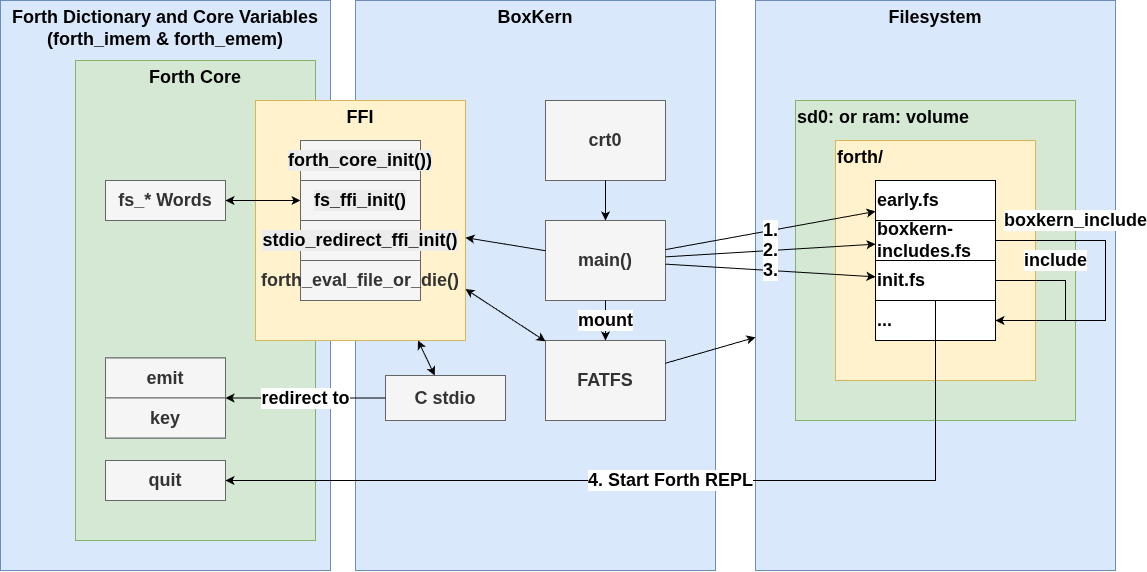

The diagram above was exported from draw.io. Its source (the exported page's mxGraphModel, read from the mxfile embedded in the PNG):
<mxGraphModel dx="2900" dy="1348" grid="1" gridSize="10" guides="1" tooltips="1" connect="1" arrows="1" fold="1" page="1" pageScale="1" pageWidth="850" pageHeight="1100" math="0" shadow="0">
  <root>
    <mxCell id="0" />
    <mxCell id="1" parent="0" />
    <mxCell id="ZVbOdaCYds5R3zC6dSOH-1" parent="1" style="rounded=0;whiteSpace=wrap;html=1;verticalAlign=top;fontSize=18;fontStyle=1;fillColor=#dae8fc;strokeColor=#6c8ebf;" value="Forth Dictionary and Core Variables&lt;div&gt;(forth_imem &amp;amp; forth_emem)&lt;/div&gt;" vertex="1">
      <mxGeometry height="570" width="330" x="-355" y="20" as="geometry" />
    </mxCell>
    <mxCell id="fuN3j1AHzackoleht8x1-15" parent="1" style="rounded=0;whiteSpace=wrap;html=1;verticalAlign=top;fontStyle=1;fontSize=18;fillColor=#dae8fc;strokeColor=#6c8ebf;" value="BoxKern" vertex="1">
      <mxGeometry height="570" width="360" y="20" as="geometry" />
    </mxCell>
    <mxCell id="fuN3j1AHzackoleht8x1-12" parent="1" style="rounded=0;whiteSpace=wrap;html=1;verticalAlign=top;fontStyle=1;fontSize=18;fillColor=#d5e8d4;strokeColor=#82b366;" value="Forth Core" vertex="1">
      <mxGeometry height="480" width="240" x="-280" y="80" as="geometry" />
    </mxCell>
    <mxCell id="fuN3j1AHzackoleht8x1-10" parent="1" style="rounded=0;whiteSpace=wrap;html=1;verticalAlign=top;fontStyle=1;fontSize=18;fillColor=#dae8fc;strokeColor=#6c8ebf;" value="Filesystem" vertex="1">
      <mxGeometry height="570" width="360" x="400" y="20" as="geometry" />
    </mxCell>
    <mxCell id="fuN3j1AHzackoleht8x1-9" parent="1" style="rounded=0;whiteSpace=wrap;html=1;align=left;verticalAlign=top;fontStyle=1;fontSize=18;fillColor=#d5e8d4;strokeColor=#82b366;" value="sd0: or ram: volume" vertex="1">
      <mxGeometry height="320" width="280" x="440" y="120" as="geometry" />
    </mxCell>
    <mxCell id="fuN3j1AHzackoleht8x1-8" parent="1" style="rounded=0;whiteSpace=wrap;html=1;verticalAlign=top;align=left;fontStyle=1;fontSize=18;fillColor=#fff2cc;strokeColor=#d6b656;" value="forth/" vertex="1">
      <mxGeometry height="240" width="200" x="480" y="160" as="geometry" />
    </mxCell>
    <mxCell id="fuN3j1AHzackoleht8x1-1" parent="1" style="rounded=0;whiteSpace=wrap;html=1;fontStyle=1;fontSize=18;fillColor=#f5f5f5;fontColor=#333333;strokeColor=#666666;" value="main()" vertex="1">
      <mxGeometry height="80" width="120" x="190" y="240" as="geometry" />
    </mxCell>
    <mxCell id="fuN3j1AHzackoleht8x1-2" parent="1" style="rounded=0;whiteSpace=wrap;html=1;fontStyle=1;fontSize=18;fillColor=#f5f5f5;fontColor=#333333;strokeColor=#666666;" value="crt0" vertex="1">
      <mxGeometry height="80" width="120" x="190" y="120" as="geometry" />
    </mxCell>
    <mxCell id="fuN3j1AHzackoleht8x1-3" parent="1" style="rounded=0;whiteSpace=wrap;html=1;fontStyle=1;fontSize=18;fillColor=#f5f5f5;fontColor=#333333;strokeColor=#666666;" value="C stdio" vertex="1">
      <mxGeometry height="45" width="120" x="30" y="395" as="geometry" />
    </mxCell>
    <mxCell id="fuN3j1AHzackoleht8x1-4" parent="1" style="rounded=0;whiteSpace=wrap;html=1;align=left;fontStyle=1;fontSize=18;" value="early.fs" vertex="1">
      <mxGeometry height="40" width="120" x="520" y="200" as="geometry" />
    </mxCell>
    <mxCell id="fuN3j1AHzackoleht8x1-5" parent="1" style="rounded=0;whiteSpace=wrap;html=1;align=left;fontStyle=1;fontSize=18;" value="boxkern-includes.fs" vertex="1">
      <mxGeometry height="40" width="120" x="520" y="240" as="geometry" />
    </mxCell>
    <mxCell id="fuN3j1AHzackoleht8x1-6" parent="1" style="rounded=0;whiteSpace=wrap;html=1;align=left;fontStyle=1;fontSize=18;" value="init.fs" vertex="1">
      <mxGeometry height="40" width="120" x="520" y="280" as="geometry" />
    </mxCell>
    <mxCell id="fuN3j1AHzackoleht8x1-7" parent="1" style="rounded=0;whiteSpace=wrap;html=1;align=left;fontStyle=1;fontSize=18;" value="..." vertex="1">
      <mxGeometry height="40" width="120" x="520" y="320" as="geometry" />
    </mxCell>
    <mxCell id="fuN3j1AHzackoleht8x1-11" parent="1" style="rounded=0;whiteSpace=wrap;html=1;verticalAlign=top;fontStyle=1;fontSize=18;fillColor=#fff2cc;strokeColor=#d6b656;" value="FFI" vertex="1">
      <mxGeometry height="240" width="210" x="-100" y="120" as="geometry" />
    </mxCell>
    <mxCell id="fuN3j1AHzackoleht8x1-20" parent="1" style="rounded=0;whiteSpace=wrap;html=1;fontStyle=1;fontSize=18;fillColor=#f5f5f5;fontColor=#333333;strokeColor=#666666;" value="" vertex="1">
      <mxGeometry height="80" width="120" x="-250" y="377.5" as="geometry" />
    </mxCell>
    <mxCell id="fuN3j1AHzackoleht8x1-13" parent="1" style="rounded=0;whiteSpace=wrap;html=1;fontStyle=1;fontSize=18;fillColor=#f5f5f5;fontColor=#333333;strokeColor=#666666;" value="emit" vertex="1">
      <mxGeometry height="40" width="120" x="-250" y="377.5" as="geometry" />
    </mxCell>
    <mxCell id="fuN3j1AHzackoleht8x1-14" parent="1" style="rounded=0;whiteSpace=wrap;html=1;fontStyle=1;fontSize=18;fillColor=#f5f5f5;fontColor=#333333;strokeColor=#666666;" value="key" vertex="1">
      <mxGeometry height="40" width="120" x="-250" y="417.5" as="geometry" />
    </mxCell>
    <mxCell id="fuN3j1AHzackoleht8x1-16" edge="1" parent="1" source="fuN3j1AHzackoleht8x1-2" style="endArrow=classic;html=1;rounded=0;fontStyle=1;fontSize=18;" target="fuN3j1AHzackoleht8x1-1" value="">
      <mxGeometry height="50" relative="1" width="50" as="geometry">
        <mxPoint x="390" y="790" as="sourcePoint" />
        <mxPoint x="440" y="740" as="targetPoint" />
      </mxGeometry>
    </mxCell>
    <mxCell id="fuN3j1AHzackoleht8x1-18" parent="1" style="rounded=0;whiteSpace=wrap;html=1;fontStyle=1;fontSize=18;fillColor=#f5f5f5;fontColor=#333333;strokeColor=#666666;" value="FATFS" vertex="1">
      <mxGeometry height="80" width="120" x="190" y="360" as="geometry" />
    </mxCell>
    <mxCell id="fuN3j1AHzackoleht8x1-19" edge="1" parent="1" source="fuN3j1AHzackoleht8x1-1" style="endArrow=classic;html=1;rounded=0;fontStyle=1;fontSize=18;" target="fuN3j1AHzackoleht8x1-11" value="">
      <mxGeometry height="50" relative="1" width="50" x="0.282" y="-46" as="geometry">
        <mxPoint as="offset" />
        <mxPoint x="-360" y="630" as="sourcePoint" />
        <mxPoint x="80" y="360" as="targetPoint" />
      </mxGeometry>
    </mxCell>
    <mxCell id="fuN3j1AHzackoleht8x1-21" edge="1" parent="1" source="fuN3j1AHzackoleht8x1-3" style="endArrow=classic;html=1;rounded=0;fontStyle=1;fontSize=18;" target="fuN3j1AHzackoleht8x1-20" value="redirect to">
      <mxGeometry height="50" relative="1" width="50" as="geometry">
        <mxPoint x="-340" y="600" as="sourcePoint" />
        <mxPoint x="-290" y="550" as="targetPoint" />
      </mxGeometry>
    </mxCell>
    <mxCell id="fuN3j1AHzackoleht8x1-23" edge="1" parent="1" source="fuN3j1AHzackoleht8x1-11" style="endArrow=classic;startArrow=classic;html=1;rounded=0;fontStyle=1;fontSize=18;" target="fuN3j1AHzackoleht8x1-18" value="">
      <mxGeometry height="50" relative="1" width="50" as="geometry">
        <mxPoint x="100" y="400" as="sourcePoint" />
        <mxPoint x="30" y="710" as="targetPoint" />
      </mxGeometry>
    </mxCell>
    <mxCell id="fuN3j1AHzackoleht8x1-26" edge="1" parent="1" source="fuN3j1AHzackoleht8x1-18" style="endArrow=classic;html=1;rounded=0;fontStyle=1;fontSize=18;" target="fuN3j1AHzackoleht8x1-10" value="">
      <mxGeometry height="50" relative="1" width="50" as="geometry">
        <mxPoint x="290" y="770" as="sourcePoint" />
        <mxPoint x="340" y="720" as="targetPoint" />
      </mxGeometry>
    </mxCell>
    <mxCell id="fuN3j1AHzackoleht8x1-27" edge="1" parent="1" source="fuN3j1AHzackoleht8x1-1" style="endArrow=classic;html=1;rounded=0;fontStyle=1;fontSize=18;" target="fuN3j1AHzackoleht8x1-18" value="mount">
      <mxGeometry height="50" relative="1" width="50" as="geometry">
        <mxPoint x="-30" y="870" as="sourcePoint" />
        <mxPoint x="20" y="820" as="targetPoint" />
      </mxGeometry>
    </mxCell>
    <mxCell id="fuN3j1AHzackoleht8x1-28" parent="1" style="rounded=0;whiteSpace=wrap;html=1;fontStyle=1;fontSize=18;fillColor=#f5f5f5;fontColor=#333333;strokeColor=#666666;" value="fs_* Words" vertex="1">
      <mxGeometry height="40" width="120" x="-250" y="200" as="geometry" />
    </mxCell>
    <mxCell id="fuN3j1AHzackoleht8x1-29" edge="1" parent="1" source="fuN3j1AHzackoleht8x1-28" style="endArrow=classic;startArrow=classic;html=1;rounded=0;fontStyle=1;fontSize=18;" target="fuN3j1AHzackoleht8x1-32" value="">
      <mxGeometry height="50" relative="1" width="50" as="geometry">
        <mxPoint x="-280" y="620" as="sourcePoint" />
        <mxPoint x="-100" y="233.0769230769231" as="targetPoint" />
      </mxGeometry>
    </mxCell>
    <mxCell id="fuN3j1AHzackoleht8x1-30" edge="1" parent="1" source="fuN3j1AHzackoleht8x1-3" style="endArrow=classic;startArrow=classic;html=1;rounded=0;fontStyle=1;fontSize=18;" target="fuN3j1AHzackoleht8x1-11" value="">
      <mxGeometry height="50" relative="1" width="50" as="geometry">
        <mxPoint x="-120" y="600" as="sourcePoint" />
        <mxPoint x="-70" y="550" as="targetPoint" />
      </mxGeometry>
    </mxCell>
    <mxCell id="fuN3j1AHzackoleht8x1-31" parent="1" style="rounded=0;whiteSpace=wrap;html=1;align=center;verticalAlign=middle;fontStyle=1;fontSize=18;fillColor=#f5f5f5;fontColor=#333333;strokeColor=#666666;" value="&lt;div style=&quot;forced-color-adjust: none; color: rgb(0, 0, 0); font-family: Helvetica; font-style: normal; font-variant-ligatures: normal; font-variant-caps: normal; letter-spacing: normal; orphans: 2; text-indent: 0px; text-transform: none; widows: 2; word-spacing: 0px; -webkit-text-stroke-width: 0px; white-space: normal; background-color: rgb(236, 236, 236); text-decoration-thickness: initial; text-decoration-style: initial; text-decoration-color: initial;&quot;&gt;forth_core_init())&lt;/div&gt;" vertex="1">
      <mxGeometry height="40" width="120" x="-55" y="160" as="geometry" />
    </mxCell>
    <mxCell id="fuN3j1AHzackoleht8x1-32" parent="1" style="rounded=0;whiteSpace=wrap;html=1;fontStyle=1;fontSize=18;fillColor=#f5f5f5;fontColor=#333333;strokeColor=#666666;" value="&lt;div style=&quot;forced-color-adjust: none; color: rgb(0, 0, 0); font-family: Helvetica; font-style: normal; font-variant-ligatures: normal; font-variant-caps: normal; letter-spacing: normal; orphans: 2; text-align: center; text-indent: 0px; text-transform: none; widows: 2; word-spacing: 0px; -webkit-text-stroke-width: 0px; white-space: normal; background-color: rgb(236, 236, 236); text-decoration-thickness: initial; text-decoration-style: initial; text-decoration-color: initial;&quot;&gt;fs_ffi_init()&lt;/div&gt;" vertex="1">
      <mxGeometry height="40" width="120" x="-55" y="200" as="geometry" />
    </mxCell>
    <mxCell id="fuN3j1AHzackoleht8x1-33" parent="1" style="rounded=0;whiteSpace=wrap;html=1;fontStyle=1;fontSize=18;fillColor=#f5f5f5;fontColor=#333333;strokeColor=#666666;" value="&lt;div style=&quot;forced-color-adjust: none; color: rgb(0, 0, 0); font-family: Helvetica; font-style: normal; font-variant-ligatures: normal; font-variant-caps: normal; letter-spacing: normal; orphans: 2; text-align: center; text-indent: 0px; text-transform: none; widows: 2; word-spacing: 0px; -webkit-text-stroke-width: 0px; white-space: normal; background-color: rgb(236, 236, 236); text-decoration-thickness: initial; text-decoration-style: initial; text-decoration-color: initial;&quot;&gt;stdio_redirect_ffi_init()&lt;/div&gt;" vertex="1">
      <mxGeometry height="40" width="120" x="-55" y="240" as="geometry" />
    </mxCell>
    <mxCell id="fuN3j1AHzackoleht8x1-34" edge="1" parent="1" source="fuN3j1AHzackoleht8x1-1" style="endArrow=classic;html=1;rounded=0;fontStyle=1;fontSize=18;" target="fuN3j1AHzackoleht8x1-4" value="1.">
      <mxGeometry height="50" relative="1" width="50" as="geometry">
        <mxPoint x="300" y="640" as="sourcePoint" />
        <mxPoint x="350" y="590" as="targetPoint" />
      </mxGeometry>
    </mxCell>
    <mxCell id="fuN3j1AHzackoleht8x1-35" edge="1" parent="1" source="fuN3j1AHzackoleht8x1-1" style="endArrow=classic;html=1;rounded=0;fontStyle=1;fontSize=18;" target="fuN3j1AHzackoleht8x1-5" value="2.">
      <mxGeometry height="50" relative="1" width="50" as="geometry">
        <mxPoint x="420" y="780" as="sourcePoint" />
        <mxPoint x="470" y="730" as="targetPoint" />
      </mxGeometry>
    </mxCell>
    <mxCell id="fuN3j1AHzackoleht8x1-36" edge="1" parent="1" source="fuN3j1AHzackoleht8x1-1" style="endArrow=classic;html=1;rounded=0;fontStyle=1;fontSize=18;" target="fuN3j1AHzackoleht8x1-6" value="3.">
      <mxGeometry height="50" relative="1" width="50" as="geometry">
        <mxPoint x="270" y="710" as="sourcePoint" />
        <mxPoint x="320" y="660" as="targetPoint" />
      </mxGeometry>
    </mxCell>
    <mxCell id="fuN3j1AHzackoleht8x1-37" parent="1" style="rounded=0;whiteSpace=wrap;html=1;fontStyle=1;fontSize=18;fillColor=#f5f5f5;fontColor=#333333;strokeColor=#666666;" value="quit" vertex="1">
      <mxGeometry height="40" width="120" x="-250" y="480" as="geometry" />
    </mxCell>
    <mxCell id="fuN3j1AHzackoleht8x1-38" edge="1" parent="1" source="fuN3j1AHzackoleht8x1-6" style="endArrow=classic;html=1;rounded=0;fontSize=18;fontStyle=1" target="fuN3j1AHzackoleht8x1-37" value="4. Start Forth REPL">
      <mxGeometry height="50" relative="1" width="50" as="geometry">
        <Array as="points">
          <mxPoint x="580" y="500" />
        </Array>
        <mxPoint x="440" y="790" as="sourcePoint" />
        <mxPoint x="490" y="740" as="targetPoint" />
      </mxGeometry>
    </mxCell>
    <mxCell id="fuN3j1AHzackoleht8x1-39" parent="1" style="rounded=0;whiteSpace=wrap;html=1;align=center;verticalAlign=middle;fontStyle=1;fontSize=18;fillColor=#f5f5f5;fontColor=#333333;strokeColor=#666666;" value="forth_eval_file_or_die()" vertex="1">
      <mxGeometry height="40" width="120" x="-55" y="280" as="geometry" />
    </mxCell>
    <mxCell id="fuN3j1AHzackoleht8x1-40" edge="1" parent="1" source="fuN3j1AHzackoleht8x1-6" style="endArrow=classic;html=1;rounded=0;fontStyle=1;fontSize=18;" target="fuN3j1AHzackoleht8x1-7" value="include">
      <mxGeometry height="50" relative="1" width="50" x="-0.3333" y="20" as="geometry">
        <mxPoint as="offset" />
        <Array as="points">
          <mxPoint x="710" y="300" />
          <mxPoint x="710" y="340" />
        </Array>
        <mxPoint x="830" y="330" as="sourcePoint" />
        <mxPoint x="820" y="320" as="targetPoint" />
      </mxGeometry>
    </mxCell>
    <mxCell id="fuN3j1AHzackoleht8x1-41" edge="1" parent="1" source="fuN3j1AHzackoleht8x1-5" style="endArrow=classic;html=1;rounded=0;fontSize=18;fontStyle=1" target="fuN3j1AHzackoleht8x1-7" value="boxkern_include">
      <mxGeometry height="50" relative="1" width="50" x="-0.4667" y="20" as="geometry">
        <mxPoint as="offset" />
        <Array as="points">
          <mxPoint x="750" y="260" />
          <mxPoint x="750" y="340" />
        </Array>
        <mxPoint x="810" y="220" as="sourcePoint" />
        <mxPoint x="860" y="170" as="targetPoint" />
      </mxGeometry>
    </mxCell>
  </root>
</mxGraphModel>